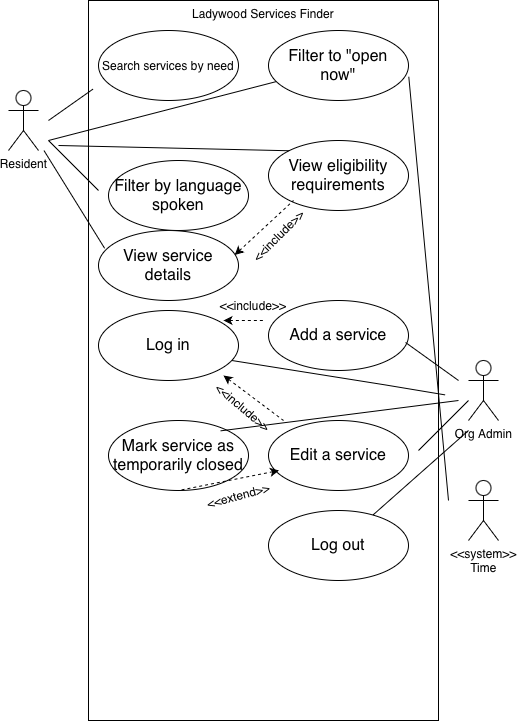

The diagram above was exported from draw.io. Its source (the exported page's mxGraphModel, read from the mxfile embedded in the PNG):
<mxGraphModel dx="778" dy="1643" grid="1" gridSize="10" guides="1" tooltips="1" connect="1" arrows="1" fold="1" page="1" pageScale="1" pageWidth="850" pageHeight="1100" math="0" shadow="0">
  <root>
    <mxCell id="0" />
    <mxCell id="1" parent="0" />
    <mxCell id="1OTy5NuLoWnzpDNJHkrd-3" parent="1" style="rounded=0;whiteSpace=wrap;html=1;flipV=1;legacyAnchorPoints=0;direction=south;labelPosition=center;verticalLabelPosition=middle;align=center;verticalAlign=top;" value="Ladywood Services Finder" vertex="1">
      <mxGeometry height="720" width="350" x="290" y="-30" as="geometry" />
    </mxCell>
    <mxCell id="1OTy5NuLoWnzpDNJHkrd-4" parent="1" style="shape=umlActor;verticalLabelPosition=bottom;verticalAlign=top;html=1;" value="Resident" vertex="1">
      <mxGeometry height="60" width="30" x="210" y="60" as="geometry" />
    </mxCell>
    <mxCell id="1OTy5NuLoWnzpDNJHkrd-7" parent="1" style="shape=umlActor;verticalLabelPosition=bottom;verticalAlign=top;html=1;" value="Org Admin" vertex="1">
      <mxGeometry height="60" width="30" x="670" y="330" as="geometry" />
    </mxCell>
    <mxCell id="1OTy5NuLoWnzpDNJHkrd-8" parent="1" style="shape=umlActor;verticalLabelPosition=bottom;verticalAlign=top;html=1;" value="&lt;div&gt;&amp;lt;&amp;lt;system&amp;gt;&amp;gt;&lt;/div&gt;&lt;div&gt;Time&lt;/div&gt;" vertex="1">
      <mxGeometry height="60" width="30" x="670" y="450" as="geometry" />
    </mxCell>
    <mxCell id="1OTy5NuLoWnzpDNJHkrd-9" parent="1" style="ellipse;whiteSpace=wrap;html=1;" value="Search services by need" vertex="1">
      <mxGeometry height="70" width="140" x="300" as="geometry" />
    </mxCell>
    <mxCell id="1OTy5NuLoWnzpDNJHkrd-10" parent="1" style="ellipse;whiteSpace=wrap;html=1;" value="&lt;span style=&quot;text-align: start; caret-color: rgb(0, 0, 0); color: rgb(0, 0, 0); font-size: medium;&quot;&gt;View service details&lt;/span&gt;" vertex="1">
      <mxGeometry height="70" width="140" x="300" y="200" as="geometry" />
    </mxCell>
    <mxCell id="1OTy5NuLoWnzpDNJHkrd-11" parent="1" style="ellipse;whiteSpace=wrap;html=1;" value="&lt;span style=&quot;text-align: start; caret-color: rgb(0, 0, 0); color: rgb(0, 0, 0); font-size: medium;&quot;&gt;Filter to &quot;open now&quot;&lt;/span&gt;" vertex="1">
      <mxGeometry height="70" width="140" x="470" as="geometry" />
    </mxCell>
    <mxCell id="1OTy5NuLoWnzpDNJHkrd-12" parent="1" style="ellipse;whiteSpace=wrap;html=1;" value="&lt;span style=&quot;text-align: start; caret-color: rgb(0, 0, 0); color: rgb(0, 0, 0); font-size: medium;&quot;&gt;View eligibility requirements&lt;/span&gt;" vertex="1">
      <mxGeometry height="70" width="140" x="470" y="110" as="geometry" />
    </mxCell>
    <mxCell id="1OTy5NuLoWnzpDNJHkrd-13" parent="1" style="ellipse;whiteSpace=wrap;html=1;" value="&lt;span style=&quot;text-align: start; caret-color: rgb(0, 0, 0); color: rgb(0, 0, 0); font-size: medium;&quot;&gt;Filter by language spoken&lt;/span&gt;" vertex="1">
      <mxGeometry height="70" width="140" x="310" y="130" as="geometry" />
    </mxCell>
    <mxCell id="1OTy5NuLoWnzpDNJHkrd-14" parent="1" style="ellipse;whiteSpace=wrap;html=1;" value="&lt;span style=&quot;text-align: start; caret-color: rgb(0, 0, 0); color: rgb(0, 0, 0); font-size: medium;&quot;&gt;Log out&lt;/span&gt;" vertex="1">
      <mxGeometry height="70" width="140" x="470" y="480" as="geometry" />
    </mxCell>
    <mxCell id="1OTy5NuLoWnzpDNJHkrd-15" parent="1" style="ellipse;whiteSpace=wrap;html=1;" value="&lt;span style=&quot;text-align: start; caret-color: rgb(0, 0, 0); color: rgb(0, 0, 0); font-size: medium;&quot;&gt;Mark service as temporarily closed&lt;/span&gt;" vertex="1">
      <mxGeometry height="70" width="140" x="310" y="390" as="geometry" />
    </mxCell>
    <mxCell id="1OTy5NuLoWnzpDNJHkrd-16" parent="1" style="ellipse;whiteSpace=wrap;html=1;" value="&lt;span style=&quot;text-align: start; caret-color: rgb(0, 0, 0); color: rgb(0, 0, 0); font-size: medium;&quot;&gt;Edit a service&lt;/span&gt;" vertex="1">
      <mxGeometry height="70" width="140" x="470" y="390" as="geometry" />
    </mxCell>
    <mxCell id="1OTy5NuLoWnzpDNJHkrd-17" parent="1" style="ellipse;whiteSpace=wrap;html=1;" value="&lt;span style=&quot;text-align: start; caret-color: rgb(0, 0, 0); color: rgb(0, 0, 0); font-size: medium;&quot;&gt;Add a service&lt;/span&gt;" vertex="1">
      <mxGeometry height="70" width="140" x="470" y="270" as="geometry" />
    </mxCell>
    <mxCell id="1OTy5NuLoWnzpDNJHkrd-18" parent="1" style="ellipse;whiteSpace=wrap;html=1;" value="&lt;span style=&quot;text-align: start; caret-color: rgb(0, 0, 0); color: rgb(0, 0, 0); font-size: medium;&quot;&gt;Log in&lt;/span&gt;" vertex="1">
      <mxGeometry height="70" width="140" x="300" y="280" as="geometry" />
    </mxCell>
    <mxCell id="1OTy5NuLoWnzpDNJHkrd-19" edge="1" parent="1" style="endArrow=none;html=1;rounded=0;entryX=0.877;entryY=0.987;entryDx=0;entryDy=0;entryPerimeter=0;" target="1OTy5NuLoWnzpDNJHkrd-3" value="">
      <mxGeometry height="50" relative="1" width="50" as="geometry">
        <mxPoint x="250" y="90" as="sourcePoint" />
        <mxPoint x="290" y="20" as="targetPoint" />
      </mxGeometry>
    </mxCell>
    <mxCell id="1OTy5NuLoWnzpDNJHkrd-20" edge="1" parent="1" style="endArrow=none;html=1;rounded=0;entryX=0;entryY=0;entryDx=0;entryDy=0;" target="1OTy5NuLoWnzpDNJHkrd-12" value="">
      <mxGeometry height="50" relative="1" width="50" as="geometry">
        <mxPoint x="260" y="115" as="sourcePoint" />
        <mxPoint x="310" y="65" as="targetPoint" />
      </mxGeometry>
    </mxCell>
    <mxCell id="1OTy5NuLoWnzpDNJHkrd-22" edge="1" parent="1" style="endArrow=none;html=1;rounded=0;" target="1OTy5NuLoWnzpDNJHkrd-11" value="">
      <mxGeometry height="50" relative="1" width="50" as="geometry">
        <mxPoint x="250" y="110" as="sourcePoint" />
        <mxPoint x="300" y="60" as="targetPoint" />
      </mxGeometry>
    </mxCell>
    <mxCell id="1OTy5NuLoWnzpDNJHkrd-24" edge="1" parent="1" style="endArrow=none;html=1;rounded=0;entryX=0.044;entryY=0.255;entryDx=0;entryDy=0;entryPerimeter=0;" target="1OTy5NuLoWnzpDNJHkrd-10" value="">
      <mxGeometry height="50" relative="1" width="50" as="geometry">
        <mxPoint x="245.45" y="120" as="sourcePoint" />
        <mxPoint x="289.99999999999994" y="148.48000000000002" as="targetPoint" />
      </mxGeometry>
    </mxCell>
    <mxCell id="1OTy5NuLoWnzpDNJHkrd-26" edge="1" parent="1" style="endArrow=none;html=1;rounded=0;" value="">
      <mxGeometry height="50" relative="1" width="50" as="geometry">
        <mxPoint x="300" y="160" as="sourcePoint" />
        <mxPoint x="250" y="110" as="targetPoint" />
      </mxGeometry>
    </mxCell>
    <mxCell id="1OTy5NuLoWnzpDNJHkrd-27" edge="1" parent="1" source="1OTy5NuLoWnzpDNJHkrd-17" style="endArrow=none;html=1;rounded=0;exitX=0.979;exitY=0.6;exitDx=0;exitDy=0;exitPerimeter=0;" value="">
      <mxGeometry height="50" relative="1" width="50" as="geometry">
        <mxPoint x="610" y="400" as="sourcePoint" />
        <mxPoint x="660" y="350" as="targetPoint" />
      </mxGeometry>
    </mxCell>
    <mxCell id="1OTy5NuLoWnzpDNJHkrd-28" edge="1" parent="1" source="1OTy5NuLoWnzpDNJHkrd-15" style="endArrow=none;html=1;rounded=0;exitX=0.8;exitY=0.148;exitDx=0;exitDy=0;exitPerimeter=0;" value="">
      <mxGeometry height="50" relative="1" width="50" as="geometry">
        <mxPoint x="600" y="410" as="sourcePoint" />
        <mxPoint x="660" y="370" as="targetPoint" />
      </mxGeometry>
    </mxCell>
    <mxCell id="1OTy5NuLoWnzpDNJHkrd-29" edge="1" parent="1" style="endArrow=none;html=1;rounded=0;" value="">
      <mxGeometry height="50" relative="1" width="50" as="geometry">
        <Array as="points">
          <mxPoint x="586.65" y="354.39" />
        </Array>
        <mxPoint x="433.3548046009265" y="330.00212800469274" as="sourcePoint" />
        <mxPoint x="646.65" y="364.39" as="targetPoint" />
      </mxGeometry>
    </mxCell>
    <mxCell id="1OTy5NuLoWnzpDNJHkrd-30" edge="1" parent="1" source="1OTy5NuLoWnzpDNJHkrd-14" style="endArrow=none;html=1;rounded=0;" value="">
      <mxGeometry height="50" relative="1" width="50" as="geometry">
        <mxPoint x="620" y="450" as="sourcePoint" />
        <mxPoint x="670" y="400" as="targetPoint" />
      </mxGeometry>
    </mxCell>
    <mxCell id="1OTy5NuLoWnzpDNJHkrd-31" edge="1" parent="1" style="endArrow=none;html=1;rounded=0;" value="">
      <mxGeometry height="50" relative="1" width="50" as="geometry">
        <mxPoint x="620" y="420" as="sourcePoint" />
        <mxPoint x="670" y="370" as="targetPoint" />
      </mxGeometry>
    </mxCell>
    <mxCell id="1OTy5NuLoWnzpDNJHkrd-32" edge="1" parent="1" style="endArrow=none;html=1;rounded=0;entryX=1.002;entryY=0.66;entryDx=0;entryDy=0;entryPerimeter=0;" target="1OTy5NuLoWnzpDNJHkrd-11" value="">
      <mxGeometry height="50" relative="1" width="50" as="geometry">
        <mxPoint x="650" y="470" as="sourcePoint" />
        <mxPoint x="700" y="420" as="targetPoint" />
      </mxGeometry>
    </mxCell>
    <mxCell id="1OTy5NuLoWnzpDNJHkrd-34" edge="1" parent="1" source="1OTy5NuLoWnzpDNJHkrd-10" style="endArrow=none;dashed=1;html=1;rounded=0;exitX=0.973;exitY=0.35;exitDx=0;exitDy=0;exitPerimeter=0;startArrow=classic;startFill=1;" value="">
      <mxGeometry height="50" relative="1" width="50" as="geometry">
        <Array as="points" />
        <mxPoint x="440.00000000000017" y="172.01999999999998" as="sourcePoint" />
        <mxPoint x="495" y="170" as="targetPoint" />
      </mxGeometry>
    </mxCell>
    <mxCell id="1OTy5NuLoWnzpDNJHkrd-37" edge="1" parent="1" style="endArrow=none;dashed=1;html=1;rounded=0;startArrow=classic;startFill=1;entryX=0.5;entryY=1;entryDx=0;entryDy=0;" target="1OTy5NuLoWnzpDNJHkrd-15" value="">
      <mxGeometry height="50" relative="1" width="50" as="geometry">
        <Array as="points" />
        <mxPoint x="480.5" y="440" as="sourcePoint" />
        <mxPoint x="457.9545454545455" y="480" as="targetPoint" />
      </mxGeometry>
    </mxCell>
    <mxCell id="1OTy5NuLoWnzpDNJHkrd-39" parent="1" style="text;html=1;whiteSpace=wrap;strokeColor=none;fillColor=none;align=center;verticalAlign=middle;rounded=0;rotation=-15;" value="&amp;lt;&amp;lt;extend&amp;gt;&amp;gt;" vertex="1">
      <mxGeometry height="30" width="60" x="410" y="450" as="geometry" />
    </mxCell>
    <mxCell id="1OTy5NuLoWnzpDNJHkrd-41" edge="1" parent="1" style="endArrow=none;dashed=1;html=1;rounded=0;exitX=0.973;exitY=0.35;exitDx=0;exitDy=0;exitPerimeter=0;startArrow=classic;startFill=1;" value="">
      <mxGeometry height="50" relative="1" width="50" as="geometry">
        <Array as="points" />
        <mxPoint x="425" y="345" as="sourcePoint" />
        <mxPoint x="485" y="390" as="targetPoint" />
      </mxGeometry>
    </mxCell>
    <mxCell id="1OTy5NuLoWnzpDNJHkrd-42" edge="1" parent="1" style="endArrow=none;dashed=1;html=1;rounded=0;exitX=0.973;exitY=0.35;exitDx=0;exitDy=0;exitPerimeter=0;startArrow=classic;startFill=1;" value="">
      <mxGeometry height="50" relative="1" width="50" as="geometry">
        <Array as="points" />
        <mxPoint x="425" y="290" as="sourcePoint" />
        <mxPoint x="465" y="290" as="targetPoint" />
      </mxGeometry>
    </mxCell>
    <mxCell id="1OTy5NuLoWnzpDNJHkrd-43" parent="1" style="text;html=1;whiteSpace=wrap;strokeColor=none;fillColor=none;align=center;verticalAlign=middle;rounded=0;" value="&amp;lt;&amp;lt;include&amp;gt;&amp;gt;" vertex="1">
      <mxGeometry height="30" width="60" x="425" y="260" as="geometry" />
    </mxCell>
    <mxCell id="1OTy5NuLoWnzpDNJHkrd-44" parent="1" style="text;html=1;whiteSpace=wrap;strokeColor=none;fillColor=none;align=center;verticalAlign=middle;rounded=0;rotation=40;" value="&amp;lt;&amp;lt;include&amp;gt;&amp;gt;" vertex="1">
      <mxGeometry height="34.02" width="79.64" x="405.36" y="360" as="geometry" />
    </mxCell>
    <mxCell id="1OTy5NuLoWnzpDNJHkrd-46" parent="1" style="text;html=1;whiteSpace=wrap;strokeColor=none;fillColor=none;align=center;verticalAlign=middle;rounded=0;rotation=-45;" value="&amp;lt;&amp;lt;include&amp;gt;&amp;gt;" vertex="1">
      <mxGeometry height="30" width="60" x="450" y="190" as="geometry" />
    </mxCell>
  </root>
</mxGraphModel>